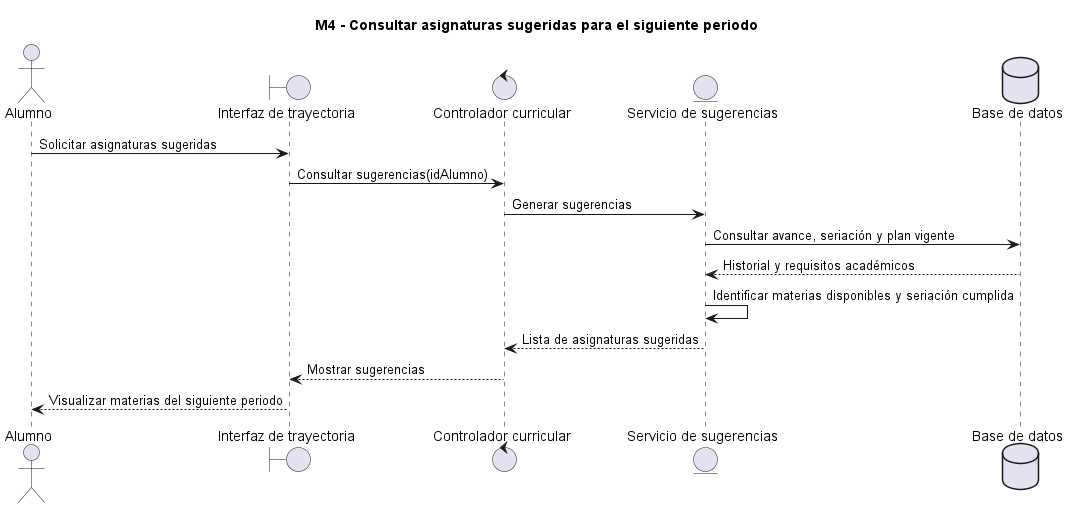

The diagram above was rendered by PlantUML. Its source (embedded in the PNG):
@startuml
title M4 - Consultar asignaturas sugeridas para el siguiente periodo
actor Alumno
boundary "Interfaz de trayectoria" as UI
control "Controlador curricular" as C
entity "Servicio de sugerencias" as S
database "Base de datos" as BD

Alumno -> UI: Solicitar asignaturas sugeridas
UI -> C: Consultar sugerencias(idAlumno)
C -> S: Generar sugerencias
S -> BD: Consultar avance, seriación y plan vigente
BD --> S: Historial y requisitos académicos
S -> S: Identificar materias disponibles y seriación cumplida
S --> C: Lista de asignaturas sugeridas
C --> UI: Mostrar sugerencias
UI --> Alumno: Visualizar materias del siguiente periodo
@enduml